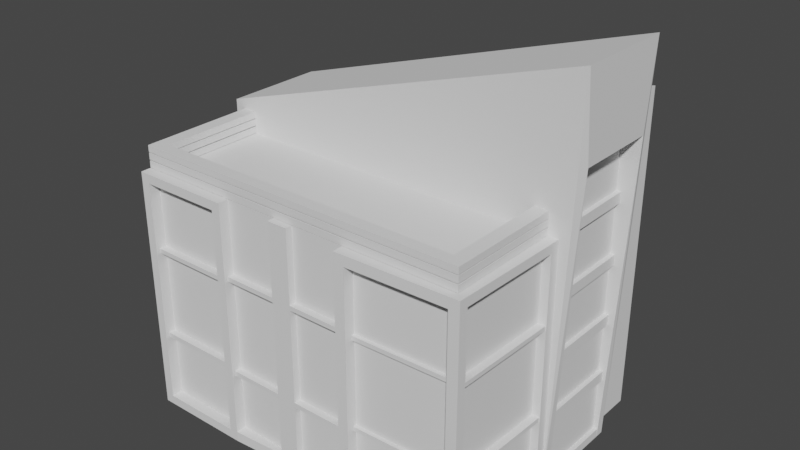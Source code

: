 # Source: entertainment_2.blend  (saved by Blender 2.91.10; exported with 4.5.12 LTS)
import bpy
from mathutils import Matrix  # noqa: F401  (used for matrix-valued properties, if any)

bpy.ops.wm.read_factory_settings(use_empty=True)
scene = bpy.context.scene
scene.name = 'Scene'

# ---- collections
col_collection = bpy.data.collections.new('Collection'); scene.collection.children.link(col_collection)

# ---- world
world_world = bpy.data.worlds.new('World'); scene.world = world_world
world_world.use_nodes = True; world_world.node_tree.nodes.clear()
_N = world_world.node_tree.nodes; _L = world_world.node_tree.links
n0 = _N.new('ShaderNodeOutputWorld'); n0.name = 'World Output'; n0.location = (300, 300)
n1 = _N.new('ShaderNodeBackground'); n1.name = 'Background'; n1.location = (10, 300)
n1.inputs[0].default_value = (0.05088, 0.05088, 0.05088, 1.0)
_L.new(n1.outputs[0], n0.inputs[0])
n0.is_active_output = True
world_world.color = (0.05088, 0.05088, 0.05088)
world_world.use_sun_shadow = False
world_world.sun_shadow_jitter_overblur = 0.0

# ---- meshes
me_plane_007 = bpy.data.meshes.new('Plane.007')
me_plane_007.from_pydata([(-1.0, -1.0, 0.0), (-1.0, 1.0, 0.0), (-0.7816, -3.276, 4.829), (5.934, -3.276, 4.829), (-0.7816, 2.092, 0.0), (5.934, 2.092, 0.0), (5.934, -3.276, 0.0), (-0.7816, -3.276, 0.0), (-0.7816, 1.0, 0.0), (5.934, 1.0, 0.0), (5.934, 1.0, 6.408), (-0.7816, 1.0, 4.829), (5.934, -1.0, 0.0), (-0.7816, -1.0, 0.0), (-0.7816, -1.0, 4.829), (5.934, -1.0, 4.829), (-0.7816, 2.092, 4.829), (5.934, 2.092, 6.408), (5.874, -3.424, 4.626), (3.731, -3.276, 4.829), (5.874, -3.424, 0.2039), (3.731, -3.276, 0.0), (3.16, -1.0, 0.0), (3.935, -3.475, 0.2039), (6.133, -1.176, 0.1762), (6.133, -1.176, 4.653), (3.935, -3.475, 4.626), (3.731, -3.479, 0.0), (6.082, -3.243, 0.1762), (3.731, -3.479, 4.829), (6.082, -3.243, 4.653), (6.078, -3.419, 0.0), (6.137, -1.0, 0.0), (6.137, -1.0, 4.829), (6.078, -3.419, 4.829), (1.189, -3.276, 4.829), (1.189, -3.276, 0.0), (1.189, -1.0, 0.0), (1.009, -3.479, 4.65), (-0.6019, -3.479, 4.65), (-0.6019, -3.479, 0.1798), (1.009, -3.479, 0.1798), (1.189, -3.479, 4.829), (-0.7816, -3.479, 4.829), (-0.7816, -3.479, 0.0), (1.189, -3.479, 0.0), (3.931, -3.262, 0.2039), (5.87, -3.211, 0.2039), (3.931, -3.262, 4.626), (5.87, -3.211, 4.626), (5.918, -3.238, 0.1762), (5.968, -1.171, 0.1762), (5.968, -1.171, 4.653), (5.918, -3.238, 4.653), (1.009, -3.267, 4.65), (-0.6019, -3.267, 4.65), (-0.6019, -3.267, 0.1798), (1.009, -3.267, 0.1798), (6.153, -1.0, 0.0), (6.153, 1.0, 0.0), (6.153, 0.8295, 0.1705), (6.153, -0.8295, 0.1705), (-0.7816, -3.276, 5.116), (5.934, -3.276, 5.116), (-0.7816, -1.0, 5.116), (5.934, -1.0, 5.116), (-0.5111, -3.04, 5.116), (-0.5111, -1.0, 5.116), (5.664, -1.0, 5.116), (5.664, -3.04, 5.116), (-0.5111, -3.04, 4.989), (-0.5111, -1.0, 4.989), (5.664, -1.0, 4.989), (5.664, -3.04, 4.989), (-0.7816, -3.276, 4.989), (-0.7816, -1.0, 4.989), (5.934, -1.0, 4.989), (5.934, -3.276, 4.989), (-0.7816, -3.276, 5.259), (5.934, -3.276, 5.259), (-0.7816, -1.0, 5.259), (5.934, -1.0, 5.259), (-0.5111, -3.04, 5.259), (-0.5111, -1.0, 5.259), (5.664, -1.0, 5.259), (5.664, -3.04, 5.259), (-0.5111, -3.04, 5.133), (-0.5111, -1.0, 5.133), (5.664, -1.0, 5.133), (5.664, -3.04, 5.133), (-0.7816, -3.276, 5.133), (-0.7816, -1.0, 5.133), (5.934, -1.0, 5.133), (5.934, -3.276, 5.133), (-0.7816, -3.276, 4.966), (5.934, -3.276, 4.966), (-0.7816, -1.0, 4.966), (5.934, -1.0, 4.966), (-0.5111, -3.04, 4.966), (-0.5111, -1.0, 4.966), (5.664, -1.0, 4.966), (5.664, -3.04, 4.966), (-0.5111, -3.04, 4.839), (-0.5111, -1.0, 4.839), (5.664, -1.0, 4.839), (5.664, -3.04, 4.839), (-0.7816, -3.276, 4.839), (-0.7816, -1.0, 4.839), (5.934, -1.0, 4.839), (5.934, -3.276, 4.839), (5.918, -3.238, 1.567), (1.009, -3.267, 3.261), (1.009, -3.267, 3.347), (1.009, -3.267, 1.483), (-0.6019, -3.267, 3.347), (-0.6019, -3.267, 1.483), (5.968, -1.171, 1.481), (5.968, -1.171, 3.348), (5.918, -3.238, 1.481), (5.918, -3.238, 3.348), (5.87, -3.211, 1.493), (5.87, -3.211, 3.337), (3.931, -3.262, 3.337), (3.931, -3.262, 1.493), (1.189, -3.276, 3.422), (1.189, -3.276, 1.408), (3.731, -3.276, 3.422), (3.731, -3.276, 1.408), (5.968, -1.171, 1.567), (5.968, -1.171, 3.263), (5.918, -3.238, 3.263), (3.931, -3.262, 1.577), (5.87, -3.211, 1.577), (5.87, -3.211, 3.252), (3.931, -3.262, 3.252), (1.189, -3.276, 1.5), (3.731, -3.276, 3.329), (1.189, -3.276, 3.329), (3.731, -3.276, 1.5), (2.261, -3.276, 1.5), (2.659, -3.276, 1.5), (2.261, -3.276, 3.422), (2.659, -3.276, 3.422), (2.261, -3.276, 4.829), (2.659, -3.276, 4.829), (2.659, -3.276, 0.0), (2.261, -3.276, 0.0), (2.659, -3.276, 1.408), (2.261, -3.276, 1.408), (2.659, -3.276, 3.329), (2.261, -3.276, 3.329), (-0.6019, -3.267, 1.577), (1.009, -3.267, 1.577), (1.009, -3.267, 3.252), (-0.6019, -3.267, 3.261), (-0.6019, -3.406, 3.347), (1.009, -3.406, 3.347), (1.009, -3.406, 1.483), (-0.6019, -3.406, 1.483), (-0.6019, -3.406, 3.261), (1.009, -3.406, 3.252), (1.009, -3.406, 1.577), (-0.6019, -3.406, 1.577), (3.933, -3.329, 3.337), (5.872, -3.277, 3.337), (5.872, -3.277, 1.493), (3.933, -3.329, 1.493), (5.872, -3.277, 1.577), (3.933, -3.329, 1.577), (3.933, -3.329, 3.252), (5.872, -3.277, 3.252), (6.063, -3.242, 3.348), (6.113, -1.174, 3.348), (6.113, -1.174, 1.481), (6.063, -3.242, 1.481), (6.113, -1.174, 1.567), (6.063, -3.242, 1.567), (6.063, -3.242, 3.263), (6.113, -1.174, 3.263), (2.261, -3.407, 0.0), (2.659, -3.407, 0.0), (2.659, -3.407, 4.829), (2.261, -3.407, 4.829), (1.189, -3.407, 1.5), (2.261, -3.407, 1.5), (3.731, -3.407, 1.5), (2.659, -3.407, 1.5), (1.189, -3.407, 3.422), (2.261, -3.407, 3.422), (3.731, -3.407, 3.422), (2.659, -3.407, 3.422), (3.731, -3.407, 1.408), (2.659, -3.407, 1.408), (1.189, -3.407, 1.408), (2.261, -3.407, 1.408), (3.731, -3.407, 3.329), (2.659, -3.407, 3.329), (1.189, -3.407, 3.329), (2.261, -3.407, 3.329), (3.731, -3.276, 0.2039), (2.659, -3.276, 0.2039), (2.659, -3.407, 0.2039), (1.189, -3.276, 0.2039), (2.261, -3.276, 0.2039), (2.261, -3.407, 0.2039), (1.189, -3.479, 0.2039), (3.731, -3.479, 0.2039), (6.068, 0.8295, 0.1705), (6.068, 0.8295, 2.42), (6.068, -0.8295, 1.243), (6.068, 0.8295, 1.243), (6.068, 0.8295, 1.45), (6.068, -0.8295, 0.1705), (6.153, 0.8295, 1.243), (6.153, 0.8295, 1.45), (6.153, -0.8295, 1.243), (6.153, -0.8295, 1.45), (6.153, 0.8295, 2.626), (6.153, 0.8295, 2.42), (6.153, -0.8295, 2.626), (6.153, -0.8295, 2.42), (6.153, 0.8295, 3.803), (6.153, 0.8295, 3.596), (6.153, -0.8295, 3.803), (6.153, -0.8295, 3.596), (6.153, 0.8295, 4.979), (6.153, 0.8295, 4.772), (6.153, -0.8295, 4.979), (6.153, -0.8295, 4.772), (6.068, -0.8295, 1.45), (6.068, -0.8295, 2.42), (6.068, 0.8295, 2.626), (6.068, 0.8295, 3.596), (6.068, -0.8295, 2.626), (6.068, -0.8295, 3.596), (6.068, 0.8295, 4.979), (6.068, 0.8295, 3.803), (6.068, 0.8295, 4.772), (6.068, -0.8295, 4.979), (6.068, -0.8295, 3.803), (6.068, -0.8295, 4.772)], [(124, 137), (114, 154), (112, 153)], [(21, 6, 31, 27), (14, 13, 7, 2), (22, 12, 6, 21), (8, 11, 16, 4), (11, 10, 17, 16), (10, 9, 5, 17), (6, 12, 32, 31), (9, 8, 4, 5), (12, 9, 59, 58), (220, 218, 217, 219), (0, 1, 8, 13), (13, 8, 9, 12, 22, 37), (5, 4, 16, 17), (19, 126, 138, 136, 127, 199, 21, 27, 29), (12, 15, 33, 32), (15, 3, 34, 33), (3, 19, 29, 34), (37, 22, 21, 145, 146, 36), (24, 25, 52, 117, 128, 129, 116, 51), (15, 14, 2, 35, 143, 144, 19, 3), (20, 23, 27, 31), (23, 26, 29, 27), (26, 18, 34, 29), (18, 20, 31, 34), (24, 28, 31, 32), (25, 24, 32, 33), (30, 25, 33, 34), (28, 30, 34, 31), (2, 7, 44, 43), (13, 37, 36, 7), (18, 26, 48, 49), (35, 2, 43, 42), (36, 202, 125, 137, 135, 124, 35, 42, 45), (7, 36, 45, 44), (39, 38, 42, 43), (40, 39, 43, 44), (41, 40, 44, 45), (38, 41, 45, 42), (20, 18, 49, 121, 132, 133, 120, 47), (25, 30, 53, 52), (23, 20, 47, 46), (40, 41, 57, 56), (30, 28, 50, 118, 130, 110, 119, 53), (26, 23, 46, 123, 134, 131, 122, 48), (28, 24, 51, 50), (41, 38, 54, 112, 152, 111, 113, 57), (38, 39, 55, 54), (60, 61, 58, 59), (66, 67, 64, 62), (68, 69, 63, 65), (69, 66, 62, 63), (70, 74, 75, 71), (72, 76, 77, 73), (73, 77, 74, 70), (68, 72, 73, 69), (65, 76, 72, 68), (63, 77, 76, 65), (69, 73, 70, 66), (66, 70, 71, 67), (67, 71, 75, 64), (62, 74, 77, 63), (64, 75, 74, 62), (82, 83, 80, 78), (84, 85, 79, 81), (85, 82, 78, 79), (86, 90, 91, 87), (88, 92, 93, 89), (89, 93, 90, 86), (84, 88, 89, 85), (79, 93, 92, 81), (85, 89, 86, 82), (82, 86, 87, 83), (78, 90, 93, 79), (80, 91, 90, 78), (98, 99, 96, 94), (100, 101, 95, 97), (101, 98, 94, 95), (102, 106, 107, 103), (104, 108, 109, 105), (105, 109, 106, 102), (100, 104, 105, 101), (95, 109, 108, 97), (101, 105, 102, 98), (98, 102, 103, 99), (94, 106, 109, 95), (96, 107, 106, 94), (134, 133, 170, 169), (154, 153, 160, 159), (130, 129, 178, 177), (139, 135, 183, 184), (140, 142, 190, 186), (139, 184, 198, 150), (137, 150, 198, 197), (149, 136, 195, 196), (112, 114, 155, 156), (39, 40, 56, 115, 151, 114, 55), (156, 155, 159, 160), (158, 157, 161, 162), (115, 113, 157, 158), (152, 151, 162, 161), (164, 163, 169, 170), (166, 165, 167, 168), (123, 120, 165, 166), (132, 131, 168, 167), (121, 122, 163, 164), (174, 173, 175, 176), (172, 171, 177, 178), (118, 116, 173, 174), (128, 110, 176, 175), (117, 119, 171, 172), (196, 186, 190, 181, 182, 188, 184, 198, 194, 204, 201, 192), (190, 196, 195, 189), (188, 187, 197, 198), (184, 183, 193, 194), (186, 192, 191, 185), (146, 145, 180, 179), (138, 140, 186, 185), (142, 144, 181, 190), (141, 124, 187, 188), (143, 141, 188, 182), (144, 143, 182, 181), (126, 142, 190, 189), (200, 147, 192, 201), (203, 146, 179, 204), (147, 127, 191, 192), (125, 148, 194, 193), (145, 200, 201, 180), (21, 199, 206, 27), (148, 203, 204, 194), (203, 202, 205, 204), (45, 179, 204, 205), (202, 36, 45, 205), (36, 146, 179, 45), (180, 27, 206, 201), (145, 21, 27, 180), (199, 200, 201, 206), (201, 204, 179, 180), (215, 213, 214, 216), (228, 226, 225, 227), (218, 220, 230, 208), (219, 217, 231, 233), (224, 222, 221, 223), (223, 221, 236, 239), (222, 224, 234, 232), (61, 60, 207, 212), (227, 225, 235, 238), (226, 228, 240, 237), (216, 214, 211, 229), (213, 215, 209, 210)])
_uv = me_plane_007.uv_layers.new(name='UVMap')
_uv.uv.foreach_set('vector', [0.6378, 0.1311, 0.6378, 0.01183, 0.6455, 0.004048, 0.6488, 0.1311, 0.84, 0.6489, 0.84, 0.3874, 0.9633, 0.3874, 0.9633, 0.6489, 0.5145, 0.1621, 0.5145, 0.01183, 0.6378, 0.01183, 0.6378, 0.1311, 0.347, 0.728, 0.347, 0.9896, 0.2879, 0.9896, 0.2879, 0.728, 0.2879, 0.728, 0.2879, 0.3637, 0.347, 0.3637, 0.347, 0.728, 0.9097, 0.347, 0.9097, 0.0, 0.9689, 5.172e-09, 0.9689, 0.347, 0.6378, 0.01183, 0.5145, 0.01183, 0.5145, 0.0008268, 0.6455, 0.004048, 0.4062, 0.01183, 0.4062, 0.3756, 0.347, 0.3756, 0.347, 0.01183, 0.5145, 0.01183, 0.4062, 0.01183, 0.4062, 0.0, 0.5145, 0.0, 0.8174, 0.2616, 0.8174, 0.3514, 0.8062, 0.3514, 0.8062, 0.2616, 0.5145, 0.3874, 0.4062, 0.3874, 0.4062, 0.3756, 0.5145, 0.3756, 0.5145, 0.3756, 0.4062, 0.3756, 0.4062, 0.01183, 0.5145, 0.01183, 0.5145, 0.1621, 0.5145, 0.2688, 0.0, 0.3637, 1.59e-08, 0.0, 0.2616, 0.0, 0.347, 0.3637, 0.2575, 0.6253, 0.2575, 0.549, 0.2575, 0.445, 0.2575, 0.544, 0.2575, 0.44, 0.2575, 0.3748, 0.2575, 0.3637, 0.2685, 0.3637, 0.2685, 0.6253, 0.2795, 0.3637, 0.2795, 0.6253, 0.2685, 0.6253, 0.2685, 0.3637, 0.1343, 0.3747, 0.011, 0.3747, 0.003222, 0.3669, 0.1343, 0.3637, 0.011, 0.3747, 0.011, 0.494, 0.0, 0.494, 0.003222, 0.3669, 0.5145, 0.2688, 0.5145, 0.1621, 0.6378, 0.1311, 0.6378, 0.1892, 0.6378, 0.2107, 0.6378, 0.2688, 0.9921, 0.3874, 0.9921, 0.6299, 0.9832, 0.6299, 0.9832, 0.5592, 0.9832, 0.4627, 0.9832, 0.5545, 0.9832, 0.4581, 0.9832, 0.3874, 0.1343, 0.3747, 0.1343, 0.7384, 0.011, 0.7384, 0.011, 0.6317, 0.011, 0.5736, 0.011, 0.5521, 0.011, 0.494, 0.011, 0.3747, 0.2503, 0.7385, 0.1453, 0.7385, 0.1343, 0.7275, 0.2613, 0.7275, 0.1453, 0.7385, 0.1453, 0.978, 0.1343, 0.989, 0.1343, 0.7275, 0.1453, 0.978, 0.2503, 0.978, 0.2613, 0.989, 0.1343, 0.989, 0.2503, 0.978, 0.2503, 0.7385, 0.2613, 0.7275, 0.2613, 0.989, 0.9615, 0.6585, 0.8496, 0.6585, 0.84, 0.6489, 0.9711, 0.6489, 0.9615, 0.901, 0.9615, 0.6585, 0.9711, 0.6489, 0.9711, 0.9105, 0.8496, 0.901, 0.9615, 0.901, 0.9711, 0.9105, 0.84, 0.9105, 0.8496, 0.6585, 0.8496, 0.901, 0.84, 0.9105, 0.84, 0.6489, 0.9633, 0.6489, 0.9633, 0.3874, 0.9743, 0.3874, 0.9743, 0.6489, 0.5145, 0.3756, 0.5145, 0.2688, 0.6378, 0.2688, 0.6378, 0.3756, 0.7835, 0.2616, 0.7835, 0.3667, 0.772, 0.3666, 0.772, 0.2616, 0.011, 0.6317, 0.011, 0.7384, 0.0, 0.7384, 0.0, 0.6317, 0.2795, 0.6253, 0.2795, 0.6363, 0.2795, 0.7015, 0.2795, 0.8056, 0.2795, 0.7065, 0.2795, 0.8106, 0.2795, 0.8868, 0.2685, 0.8868, 0.2685, 0.6253, 0.6378, 0.3756, 0.6378, 0.2688, 0.6488, 0.2688, 0.6488, 0.3756, 0.009736, 0.9903, 0.09699, 0.9903, 0.1067, 1.0, 0.0, 1.0, 0.009736, 0.7482, 0.009736, 0.9903, 0.0, 1.0, 0.0, 0.7384, 0.09699, 0.7482, 0.009736, 0.7482, 0.0, 0.7384, 0.1067, 0.7384, 0.09699, 0.9903, 0.09699, 0.7482, 0.1067, 0.7384, 0.1067, 1.0, 0.1297, 0.7384, 0.1297, 0.9779, 0.1182, 0.9779, 0.1182, 0.9081, 0.1182, 0.8128, 0.1182, 0.9035, 0.1182, 0.8082, 0.1182, 0.7384, 0.858, 0.2616, 0.858, 0.3736, 0.849, 0.3735, 0.849, 0.2616, 0.795, 0.2616, 0.795, 0.3666, 0.7835, 0.3667, 0.7835, 0.2616, 0.605, 0.8384, 0.605, 0.7511, 0.6165, 0.7511, 0.6165, 0.8384, 0.9743, 0.6299, 0.9743, 0.3874, 0.9832, 0.3874, 0.9832, 0.4581, 0.9832, 0.5545, 0.9832, 0.4627, 0.9832, 0.5592, 0.9832, 0.6299, 0.9711, 0.8884, 0.9711, 0.6489, 0.9826, 0.6489, 0.9826, 0.7187, 0.9826, 0.814, 0.9826, 0.7233, 0.9826, 0.8186, 0.9826, 0.8884, 0.6254, 0.7511, 0.6254, 0.8631, 0.6165, 0.8631, 0.6165, 0.7512, 0.9804, 0.0, 0.9804, 0.2421, 0.9689, 0.2421, 0.9689, 0.1715, 0.9689, 0.07569, 0.9689, 0.1669, 0.9689, 0.07056, 0.9689, 0.0, 0.5935, 0.8384, 0.5935, 0.7511, 0.605, 0.7511, 0.605, 0.8384, 0.849, 0.2708, 0.849, 0.3606, 0.8398, 0.3699, 0.8398, 0.2616, 0.704, 0.402, 0.5935, 0.402, 0.5935, 0.3874, 0.7168, 0.3874, 0.5935, 0.7364, 0.704, 0.7364, 0.7168, 0.7511, 0.5935, 0.7511, 0.704, 0.7364, 0.704, 0.402, 0.7168, 0.3874, 0.7168, 0.7511, 0.3598, 0.402, 0.347, 0.3874, 0.4703, 0.3874, 0.4703, 0.402, 0.4703, 0.7365, 0.4703, 0.7511, 0.347, 0.7511, 0.3598, 0.7365, 0.3598, 0.7365, 0.347, 0.7511, 0.347, 0.3874, 0.3598, 0.402, 0.6912, 0.7511, 0.698, 0.7511, 0.698, 0.8616, 0.6912, 0.8616, 0.6598, 0.3637, 0.6666, 0.3637, 0.6666, 0.3784, 0.6598, 0.3784, 0.6775, 0.7511, 0.6843, 0.7511, 0.6843, 0.8744, 0.6775, 0.8744, 0.9894, 0.6489, 0.9963, 0.6489, 0.9963, 0.9834, 0.9894, 0.9834, 0.7118, 0.7511, 0.7186, 0.7511, 0.7186, 0.8616, 0.7118, 0.8616, 0.6666, 0.3637, 0.6735, 0.3637, 0.6735, 0.3784, 0.6666, 0.3784, 0.2795, 0.3637, 0.2864, 0.3637, 0.2864, 0.7274, 0.2795, 0.7274, 0.8648, 0.2616, 0.8717, 0.2616, 0.8717, 0.3848, 0.8648, 0.3848, 0.7593, 0.01465, 0.6488, 0.01465, 0.6488, 0.0, 0.772, 0.0, 0.6488, 0.3491, 0.7593, 0.3491, 0.772, 0.3637, 0.6488, 0.3637, 0.7593, 0.3491, 0.7593, 0.01465, 0.772, 0.0, 0.772, 0.3637, 0.483, 0.402, 0.4703, 0.3874, 0.5935, 0.3874, 0.5935, 0.402, 0.5935, 0.7365, 0.5935, 0.7511, 0.4703, 0.7511, 0.483, 0.7365, 0.483, 0.7365, 0.4703, 0.7511, 0.4703, 0.3874, 0.483, 0.402, 0.6843, 0.7511, 0.6912, 0.7511, 0.6912, 0.8616, 0.6843, 0.8616, 0.6637, 0.7511, 0.6706, 0.7511, 0.6706, 0.8744, 0.6637, 0.8744, 0.9826, 0.6489, 0.9894, 0.6489, 0.9894, 0.9834, 0.9826, 0.9834, 0.7186, 0.7511, 0.7255, 0.7511, 0.7255, 0.8616, 0.7186, 0.8616, 0.2616, 0.6253, 0.2685, 0.6253, 0.2685, 0.989, 0.2616, 0.989, 0.6569, 0.7511, 0.6637, 0.7511, 0.6637, 0.8744, 0.6569, 0.8744, 0.8273, 0.402, 0.7168, 0.402, 0.7168, 0.3874, 0.84, 0.3874, 0.7168, 0.7364, 0.8273, 0.7364, 0.84, 0.7511, 0.7168, 0.7511, 0.8273, 0.7364, 0.8273, 0.402, 0.84, 0.3874, 0.84, 0.7511, 0.147, 0.3784, 0.1343, 0.3637, 0.2575, 0.3637, 0.2575, 0.3784, 0.2575, 0.7128, 0.2575, 0.7275, 0.1343, 0.7275, 0.147, 0.7128, 0.147, 0.7128, 0.1343, 0.7275, 0.1343, 0.3637, 0.147, 0.3784, 0.698, 0.7511, 0.7049, 0.7511, 0.7049, 0.8616, 0.698, 0.8616, 0.6706, 0.7511, 0.6775, 0.7511, 0.6775, 0.8744, 0.6706, 0.8744, 0.9872, 0.0, 0.9941, 0.0, 0.9941, 0.3344, 0.9872, 0.3344, 0.7049, 0.7511, 0.7118, 0.7511, 0.7118, 0.8616, 0.7049, 0.8616, 0.9804, 0.0, 0.9872, 0.0, 0.9872, 0.3637, 0.9804, 0.3637, 0.858, 0.2616, 0.8648, 0.2616, 0.8648, 0.3848, 0.858, 0.3848, 0.4442, 0.7511, 0.4442, 0.8561, 0.4406, 0.8561, 0.4406, 0.7511, 0.7477, 0.7511, 0.7477, 0.8384, 0.7401, 0.8384, 0.7401, 0.7511, 0.6333, 0.8631, 0.6333, 0.7511, 0.6412, 0.7511, 0.6412, 0.8631, 0.404, 0.7511, 0.404, 0.8092, 0.3969, 0.8092, 0.3969, 0.7511, 0.2866, 0.7274, 0.2866, 0.8315, 0.2795, 0.8315, 0.2795, 0.7274, 0.7255, 0.7511, 0.7326, 0.7511, 0.7326, 0.8502, 0.7255, 0.8502, 0.3613, 0.7511, 0.3613, 0.8092, 0.3541, 0.8092, 0.3541, 0.7511, 0.3684, 0.7511, 0.3684, 0.8092, 0.3613, 0.8092, 0.3613, 0.7511, 0.7552, 0.7511, 0.7552, 0.8384, 0.7477, 0.8384, 0.7477, 0.7511, 0.1067, 0.9805, 0.1067, 0.7384, 0.1182, 0.7384, 0.1182, 0.809, 0.1182, 0.8141, 0.1182, 0.91, 0.1182, 0.9805, 0.8297, 0.8384, 0.8297, 0.7511, 0.8343, 0.7511, 0.8348, 0.8384, 0.8297, 0.7511, 0.8297, 0.8384, 0.8246, 0.8384, 0.8246, 0.7511, 0.7401, 0.7511, 0.7401, 0.8384, 0.7326, 0.8384, 0.7326, 0.7511, 0.7628, 0.7511, 0.7628, 0.8384, 0.7552, 0.8384, 0.7552, 0.7511, 0.82, 0.8561, 0.82, 0.7511, 0.8246, 0.7511, 0.8246, 0.8561, 0.8154, 0.8561, 0.8154, 0.7511, 0.82, 0.7511, 0.82, 0.8561, 0.1333, 0.7384, 0.1333, 0.8435, 0.1297, 0.8435, 0.1297, 0.7384, 0.4478, 0.8561, 0.4478, 0.7511, 0.4514, 0.7511, 0.4514, 0.8561, 0.4442, 0.8561, 0.4442, 0.7511, 0.4478, 0.7511, 0.4478, 0.8561, 0.8108, 0.7511, 0.8108, 0.8631, 0.8061, 0.8631, 0.8061, 0.7511, 0.8108, 0.8631, 0.8108, 0.7511, 0.8154, 0.7511, 0.8154, 0.8631, 0.6254, 0.8631, 0.6254, 0.7511, 0.6333, 0.7511, 0.6333, 0.8631, 0.6412, 0.8631, 0.6412, 0.7511, 0.649, 0.7511, 0.649, 0.8631, 0.649, 0.8631, 0.649, 0.7511, 0.6569, 0.7511, 0.6569, 0.8631, 0.8517, 0.1803, 0.8517, 0.08125, 0.8517, 0.1853, 0.8517, 0.2616, 0.8301, 0.2616, 0.8301, 0.1853, 0.8301, 0.08125, 0.8301, 0.1803, 0.8301, 0.07624, 0.8301, 0.01104, 0.8517, 0.01104, 0.8517, 0.07624, 0.4664, 0.7511, 0.4714, 0.7511, 0.4714, 0.8092, 0.4664, 0.8092, 0.4614, 0.8092, 0.4614, 0.7511, 0.4664, 0.7511, 0.4664, 0.8092, 0.4514, 0.8092, 0.4514, 0.7511, 0.4564, 0.7511, 0.4564, 0.8092, 0.4564, 0.7511, 0.4614, 0.7511, 0.4614, 0.8092, 0.4564, 0.8092, 0.6378, 0.2107, 0.6378, 0.1892, 0.6449, 0.1892, 0.6449, 0.2107, 0.3826, 0.8092, 0.3826, 0.7511, 0.3897, 0.7511, 0.3897, 0.8092, 0.2866, 0.8315, 0.2866, 0.9078, 0.2795, 0.9078, 0.2795, 0.8315, 0.3826, 0.7511, 0.3826, 0.8092, 0.3755, 0.8092, 0.3755, 0.7511, 0.7848, 0.8273, 0.7848, 0.7511, 0.7919, 0.7511, 0.7919, 0.8273, 0.011, 0.5521, 0.011, 0.5736, 0.003882, 0.5736, 0.003882, 0.5521, 0.3969, 0.7511, 0.3969, 0.8092, 0.3897, 0.8092, 0.3897, 0.7511, 0.8061, 0.7621, 0.8061, 0.8273, 0.799, 0.8273, 0.799, 0.7621, 0.7919, 0.7621, 0.7919, 0.7511, 0.799, 0.7511, 0.799, 0.7621, 0.3755, 0.7511, 0.3755, 0.8092, 0.3684, 0.8092, 0.3684, 0.7511, 0.3541, 0.7511, 0.3541, 0.8092, 0.347, 0.8092, 0.347, 0.7511, 0.8061, 0.7511, 0.8061, 0.7621, 0.799, 0.7621, 0.799, 0.7511, 0.6598, 0.3748, 0.6598, 0.3858, 0.6488, 0.3858, 0.6488, 0.3748, 0.7919, 0.8273, 0.7919, 0.7621, 0.799, 0.7621, 0.799, 0.8273, 0.7738, 0.7511, 0.7738, 0.8092, 0.7628, 0.8092, 0.7666, 0.7511, 0.772, 0.0, 0.8301, 5.079e-09, 0.8301, 0.01104, 0.772, 0.01104, 0.6488, 0.3748, 0.6488, 0.3637, 0.6598, 0.3637, 0.6598, 0.3748, 0.6378, 0.2688, 0.6378, 0.2107, 0.6449, 0.2107, 0.6488, 0.2688, 0.8517, 6.962e-09, 0.9097, 1.204e-08, 0.9097, 0.01104, 0.8517, 0.01104, 0.6378, 0.1892, 0.6378, 0.1311, 0.6488, 0.1311, 0.6449, 0.1892, 0.7848, 0.7511, 0.7848, 0.8092, 0.7776, 0.8092, 0.7738, 0.7511, 0.8517, 0.01104, 0.8301, 0.01104, 0.8301, 5.079e-09, 0.8517, 6.962e-09, 0.8286, 0.2616, 0.8286, 0.3514, 0.8174, 0.3514, 0.8174, 0.2616, 0.8286, 0.3514, 0.8286, 0.2616, 0.8398, 0.2616, 0.8398, 0.3514, 0.4177, 0.7511, 0.4177, 0.841, 0.4131, 0.841, 0.4131, 0.7511, 0.4315, 0.7511, 0.4315, 0.841, 0.4269, 0.841, 0.4269, 0.7511, 0.795, 0.3514, 0.795, 0.2616, 0.8062, 0.2616, 0.8062, 0.3514, 0.4269, 0.7511, 0.4269, 0.841, 0.4223, 0.841, 0.4223, 0.7511, 0.4086, 0.7511, 0.4086, 0.841, 0.404, 0.841, 0.404, 0.7511, 0.436, 0.7511, 0.436, 0.841, 0.4315, 0.841, 0.4315, 0.7511, 0.4406, 0.7511, 0.4406, 0.841, 0.436, 0.841, 0.436, 0.7511, 0.4131, 0.7511, 0.4131, 0.841, 0.4086, 0.841, 0.4086, 0.7511, 0.4223, 0.7511, 0.4223, 0.841, 0.4177, 0.841, 0.4177, 0.7511, 0.8394, 0.7511, 0.8394, 0.841, 0.8348, 0.841, 0.8348, 0.7511])
me_plane_007.use_remesh_fix_poles = True
me_plane_007.use_remesh_preserve_attributes = False
me_plane_007.use_mirror_vertex_groups = False
me_plane_007.update()
me_plane_008 = bpy.data.meshes.new('Plane.008')
me_plane_008.from_pydata([(3.731, -3.276, 4.829), (1.189, -3.276, 4.829), (3.931, -3.262, 0.2039), (5.87, -3.211, 0.2039), (3.931, -3.262, 4.626), (5.87, -3.211, 4.626), (5.918, -3.238, 0.1762), (5.968, -1.171, 0.1762), (5.968, -1.171, 4.653), (5.918, -3.238, 4.653), (1.009, -3.267, 4.65), (-0.6019, -3.267, 4.65), (-0.6019, -3.267, 0.1798), (1.009, -3.267, 0.1798), (5.918, -3.238, 1.567), (1.009, -3.267, 3.347), (1.009, -3.267, 1.483), (-0.6019, -3.267, 3.347), (-0.6019, -3.267, 1.483), (5.968, -1.171, 1.481), (5.968, -1.171, 3.348), (5.918, -3.238, 1.481), (5.918, -3.238, 3.348), (5.87, -3.211, 1.493), (5.87, -3.211, 3.337), (3.931, -3.262, 3.337), (3.931, -3.262, 1.493), (1.189, -3.276, 3.422), (1.189, -3.276, 1.408), (3.731, -3.276, 3.422), (3.731, -3.276, 1.408), (5.968, -1.171, 1.567), (5.968, -1.171, 3.263), (5.918, -3.238, 3.263), (3.931, -3.262, 1.577), (5.87, -3.211, 1.577), (5.87, -3.211, 3.252), (3.931, -3.262, 3.252), (1.189, -3.276, 1.5), (3.731, -3.276, 3.329), (1.189, -3.276, 3.329), (3.731, -3.276, 1.5), (2.261, -3.276, 1.5), (2.659, -3.276, 1.5), (2.261, -3.276, 3.422), (2.659, -3.276, 3.422), (2.261, -3.276, 4.829), (2.659, -3.276, 4.829), (2.659, -3.276, 1.408), (2.261, -3.276, 1.408), (2.659, -3.276, 3.329), (2.261, -3.276, 3.329), (-0.6019, -3.267, 1.577), (1.009, -3.267, 1.577), (1.009, -3.267, 3.252), (-0.6019, -3.267, 3.261), (3.731, -3.276, 0.2039), (2.659, -3.276, 0.2039), (1.189, -3.276, 0.2039), (2.261, -3.276, 0.2039), (6.068, 0.8295, 6.052), (6.068, 0.8295, 0.1705), (6.068, 0.8295, 2.42), (6.068, -0.8295, 1.243), (6.068, 0.8295, 1.243), (6.068, 0.8295, 1.45), (6.068, -0.8295, 0.1705), (6.068, -0.8295, 6.052), (6.068, -0.8295, 1.45), (6.068, -0.8295, 2.42), (6.068, 0.8295, 2.626), (6.068, 0.8295, 3.596), (6.068, -0.8295, 2.626), (6.068, -0.8295, 3.596), (6.068, 0.8295, 4.979), (6.068, 0.8295, 3.803), (6.068, 0.8295, 4.772), (6.068, -0.8295, 4.979), (6.068, -0.8295, 3.803), (6.068, -0.8295, 4.772)], [], [(54, 55, 52, 53), (20, 8, 9, 22), (7, 19, 21, 6), (13, 16, 18, 12), (5, 4, 25, 24), (32, 33, 14, 31), (36, 37, 34, 35), (3, 23, 26, 2), (17, 15, 10, 11), (40, 38, 42, 51), (0, 47, 45, 29), (46, 1, 27, 44), (57, 56, 30, 48), (58, 59, 49, 28), (50, 43, 41, 39), (68, 65, 62, 69), (66, 61, 64, 63), (72, 70, 71, 73), (78, 75, 76, 79), (77, 74, 60, 67)])
_uv = me_plane_008.uv_layers.new(name='UVMap')
_uv.uv.foreach_set('vector', [0.2421, 0.2781, 0.4721, 0.2768, 0.4721, 0.5172, 0.2421, 0.5172, 0.6583, 0.572, 0.4721, 0.572, 0.4721, 0.2768, 0.6583, 0.2768, 0.1863, 0.5903, 0.0, 0.5903, 0.0, 0.2951, 0.1863, 0.2951, 0.6581, 0.802, 0.4721, 0.802, 0.4721, 0.572, 0.6581, 0.572, 0.4811, 0.2768, 0.4811, 0.0, 0.6651, 0.0, 0.6651, 0.2768, 0.0, 0.2951, 0.0, 0.0, 0.2421, 0.0, 0.2421, 0.2951, 0.4811, 0.0, 0.4811, 0.2768, 0.2421, 0.2768, 0.2421, 0.0, 0.2421, 0.5172, 0.4261, 0.5172, 0.4261, 0.794, 0.2421, 0.794, 0.186, 0.5903, 0.186, 0.8203, 0.0, 0.8203, 0.0, 0.5903, 0.6584, 0.5379, 0.6584, 0.2768, 0.8114, 0.2768, 0.8114, 0.5379, 0.3951, 0.995, 0.2421, 0.995, 0.2421, 0.794, 0.3951, 0.794, 0.8114, 1.0, 0.6584, 1.0, 0.6584, 0.799, 0.8114, 0.799, 0.0, 0.8203, 0.1531, 0.8203, 0.1531, 0.9921, 0.0, 0.9921, 0.4721, 0.802, 0.6251, 0.802, 0.6251, 0.9738, 0.4721, 0.9738, 0.6584, 0.799, 0.6584, 0.5379, 0.8114, 0.5379, 0.8114, 0.799, 0.9498, 0.7505, 0.9498, 0.9873, 0.8114, 0.9873, 0.8114, 0.7505, 0.9646, 0.2768, 0.9646, 0.5136, 0.8114, 0.5136, 0.8114, 0.2768, 0.9567, 0.0, 0.9567, 0.2368, 0.8183, 0.2368, 0.8183, 0.0, 0.8114, 0.7505, 0.8114, 0.5136, 0.9498, 0.5136, 0.9498, 0.7505, 0.8183, 0.0, 0.8183, 0.2368, 0.6651, 0.2368, 0.6651, 0.0])
me_plane_008.use_remesh_fix_poles = True
me_plane_008.use_remesh_preserve_attributes = False
me_plane_008.use_mirror_vertex_groups = False
me_plane_008.update()
me_plane_009 = bpy.data.meshes.new('Plane.009')
me_plane_009.from_pydata([(-1.0, -1.0, 0.0), (-1.0, 1.0, 0.0), (-1.0, 1.0, 5.391), (-1.0, -1.0, 5.391), (6.153, -0.8295, 6.052), (6.153, 0.8295, 6.052), (-0.7816, 1.0, 0.0), (5.934, 1.0, 0.0), (5.934, 1.0, 6.408), (-0.7816, 1.0, 4.829), (5.934, -1.0, 0.0), (-0.7816, -1.0, 0.0), (-0.7816, -1.0, 4.829), (5.934, -1.0, 4.829), (6.153, -1.0, 0.0), (6.445, -1.0, 7.684), (6.445, 1.0, 7.684), (6.153, 1.0, 0.0), (6.445, -0.8295, 6.052), (6.445, 0.8295, 6.052), (6.153, 0.8295, 0.0), (6.153, -0.8295, 0.0), (6.068, 0.8295, 6.052), (6.068, 0.8295, 0.1705), (6.068, 0.8295, 2.42), (6.068, -0.8295, 1.243), (6.068, 0.8295, 1.243), (6.068, 0.8295, 1.45), (6.068, -0.8295, 0.1705), (6.068, -0.8295, 6.052), (6.153, 0.8295, 1.243), (6.153, 0.8295, 1.45), (6.153, -0.8295, 1.243), (6.153, -0.8295, 1.45), (6.153, 0.8295, 2.626), (6.153, 0.8295, 2.42), (6.153, -0.8295, 2.626), (6.153, -0.8295, 2.42), (6.153, 0.8295, 3.803), (6.153, 0.8295, 3.596), (6.153, -0.8295, 3.803), (6.153, -0.8295, 3.596), (6.153, 0.8295, 4.979), (6.153, 0.8295, 4.772), (6.153, -0.8295, 4.979), (6.153, -0.8295, 4.772), (6.068, -0.8295, 1.45), (6.068, -0.8295, 2.42), (6.068, 0.8295, 2.626), (6.068, 0.8295, 3.596), (6.068, -0.8295, 2.626), (6.068, -0.8295, 3.596), (6.068, 0.8295, 4.979), (6.068, 0.8295, 3.803), (6.068, 0.8295, 4.772), (6.068, -0.8295, 4.979), (6.068, -0.8295, 3.803), (6.068, -0.8295, 4.772)], [], [(1, 0, 3, 2), (21, 32, 33, 37, 36, 41, 40, 45, 44, 4, 18), (21, 18, 19, 20, 17, 16, 15, 14), (4, 5, 19, 18), (5, 42, 43, 38, 39, 34, 35, 31, 30, 20, 19), (14, 15, 3, 0, 11, 12, 13, 10), (2, 16, 17, 7, 8, 9, 6, 1), (3, 15, 16, 2), (31, 35, 24, 27), (42, 5, 22, 52), (41, 36, 50, 51), (38, 43, 54, 53), (4, 44, 55, 29), (37, 33, 46, 47), (20, 30, 26, 23), (45, 40, 56, 57), (5, 4, 29, 22), (34, 39, 49, 48), (32, 21, 28, 25)])
_uv = me_plane_009.uv_layers.new(name='UVMap')
_uv.uv.foreach_set('vector', [0.2585, 0.4965, 0.3877, 0.4965, 0.3877, 0.8449, 0.2585, 0.8449, 0.4067, 0.4965, 0.4067, 0.5769, 0.4067, 0.5903, 0.4067, 0.6529, 0.4067, 0.6663, 0.4067, 0.7289, 0.4067, 0.7423, 0.4067, 0.8049, 0.4067, 0.8183, 0.4067, 0.8876, 0.3877, 0.8876, 0.1403, 0.4965, 0.1403, 0.8879, 0.2475, 0.8879, 0.2475, 0.4965, 0.2585, 0.4965, 0.2585, 0.9934, 0.1292, 0.9934, 0.1292, 0.4965, 0.442, 0.6038, 0.442, 0.4965, 0.4609, 0.4965, 0.4609, 0.6038, 0.4176, 0.8876, 0.4176, 0.8183, 0.4176, 0.8049, 0.4176, 0.7423, 0.4176, 0.7289, 0.4176, 0.6663, 0.4176, 0.6529, 0.4176, 0.5903, 0.4176, 0.5769, 0.4176, 0.4965, 0.4365, 0.8876, 0.01892, 0.4965, 0.0, 0.0, 0.4812, 0.1482, 0.4812, 0.4965, 0.467, 0.4965, 0.467, 0.1845, 0.03303, 0.1845, 0.03303, 0.4965, 0.4812, 0.1482, 0.9623, 0.0, 0.9434, 0.4965, 0.9293, 0.4965, 0.9293, 0.08246, 0.4953, 0.1845, 0.4953, 0.4965, 0.4812, 0.4965, 0.1292, 0.4965, 0.1292, 1.0, 0.0, 1.0, 0.0, 0.4965, 0.4176, 0.5903, 0.4176, 0.6529, 0.4121, 0.6529, 0.4121, 0.5903, 0.4176, 0.8183, 0.4176, 0.8876, 0.4121, 0.8876, 0.4121, 0.8183, 0.4067, 0.7289, 0.4067, 0.6663, 0.4121, 0.6663, 0.4121, 0.7289, 0.4176, 0.7423, 0.4176, 0.8049, 0.4121, 0.8049, 0.4121, 0.7423, 0.4067, 0.8876, 0.4067, 0.8183, 0.4121, 0.8183, 0.4121, 0.8876, 0.4067, 0.6529, 0.4067, 0.5903, 0.4121, 0.5903, 0.4121, 0.6529, 0.4176, 0.4965, 0.4176, 0.5769, 0.4121, 0.5769, 0.4121, 0.5076, 0.4067, 0.8049, 0.4067, 0.7423, 0.4121, 0.7423, 0.4121, 0.8049, 0.442, 0.4965, 0.442, 0.6038, 0.4365, 0.6038, 0.4365, 0.4965, 0.4176, 0.6663, 0.4176, 0.7289, 0.4121, 0.7289, 0.4121, 0.6663, 0.4067, 0.5769, 0.4067, 0.4965, 0.4121, 0.5076, 0.4121, 0.5769])
me_plane_009.use_remesh_fix_poles = True
me_plane_009.use_remesh_preserve_attributes = False
me_plane_009.use_mirror_vertex_groups = False
me_plane_009.update()

# ---- objects
ob_plane = bpy.data.objects.new('Plane', me_plane_007)
ob_plane_001 = bpy.data.objects.new('Plane.001', me_plane_008)
ob_plane_002 = bpy.data.objects.new('Plane.002', me_plane_009)

# ---- transforms, parenting, visibility, modifiers, constraints
ob_plane.location = (0.0, 0.0, 0.0)
ob_plane.lineart.crease_threshold = 0.0
ob_plane_001.location = (0.0, 0.0, 0.0)
ob_plane_001.lineart.crease_threshold = 0.0
ob_plane_002.location = (0.0, 0.0, 0.0)
ob_plane_002.lineart.crease_threshold = 0.0

# ---- collection membership
col_collection.objects.link(ob_plane)
col_collection.objects.link(ob_plane_001)
col_collection.objects.link(ob_plane_002)

# ---- scene / render settings (as saved in the file)
scene.frame_start = 1; scene.frame_end = 250; scene.frame_set(0)
scene.render.engine = 'BLENDER_EEVEE_NEXT'
scene.cycles.use_denoising = False
scene.cycles.samples = 128
scene.cycles.sampling_pattern = 'TABULATED_SOBOL'
scene.cycles.use_adaptive_sampling = False
scene.cycles.use_light_tree = False
scene.view_settings.view_transform = 'Filmic'
bpy.context.view_layer.update()

# ---- added for rendering (the .blend has no active camera and no usable light): camera, sun
cam_auto = bpy.data.cameras.new('AutoCamera')
cam_auto.lens = 50.0
cam_auto.sensor_width = 36.0
cam_auto.clip_end = 1000.0
ob_auto_camera = bpy.data.objects.new('AutoCamera', cam_auto)
scene.collection.objects.link(ob_auto_camera)
ob_auto_camera.location = (13.8836, -14.0863, 12.7705)
ob_auto_camera.rotation_euler = (1.09748, -7.21219e-08, 0.694738)
scene.camera = ob_auto_camera
light_auto_sun = bpy.data.lights.new('AutoSun', 'SUN')
light_auto_sun.energy = 3.0
light_auto_sun.angle = 0.0523599
ob_auto_sun = bpy.data.objects.new('AutoSun', light_auto_sun)
scene.collection.objects.link(ob_auto_sun)
ob_auto_sun.rotation_euler = (0.872665, 0.174533, 0.523599)
bpy.context.view_layer.update()
